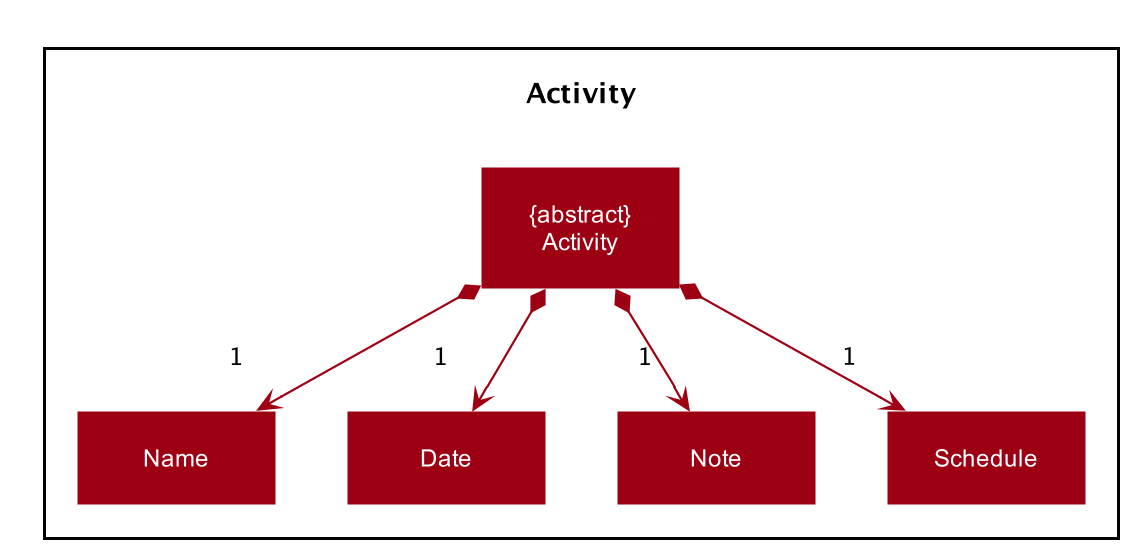

The diagram above was rendered by PlantUML. Its source (embedded in the PNG):
@startuml








skinparam BackgroundColor #FFFFFFF

skinparam Shadowing false

skinparam Class {
    FontColor #FFFFFF
    BorderThickness 1
    BorderColor #FFFFFF
    StereotypeFontColor #FFFFFF
    FontName Arial
}

skinparam Actor {
    BorderColor #000000
    Color #000000
    FontName Arial
}

skinparam Sequence {
    MessageAlign center
    BoxFontSize 15
    BoxPadding 0
    BoxFontColor #FFFFFF
    FontName Arial
}

skinparam Participant {
    FontColor #FFFFFFF
    Padding 20
}

skinparam MinClassWidth 50
skinparam ParticipantPadding 10
skinparam Shadowing false
skinparam DefaultTextAlignment center
skinparam packageStyle Rectangle

hide footbox
hide members
hide circle
skinparam padding 12
skinparam minClassWidth 100
skinparam arrowFontSize 12
skinparam arrowThickness 1.1
skinparam arrowColor #9D0012
skinparam classBackgroundColor #9D0012

Package Activity {
abstract "{abstract}\nActivity" as Activity
Class Name
Class Date
Class Note
Class Schedule
}

Package Activity {
Class Activity
}

Activity *--> "1" Name
Activity *--> "1" Date
Activity *--> "1" Note
Activity *--> "1" Schedule

@enduml